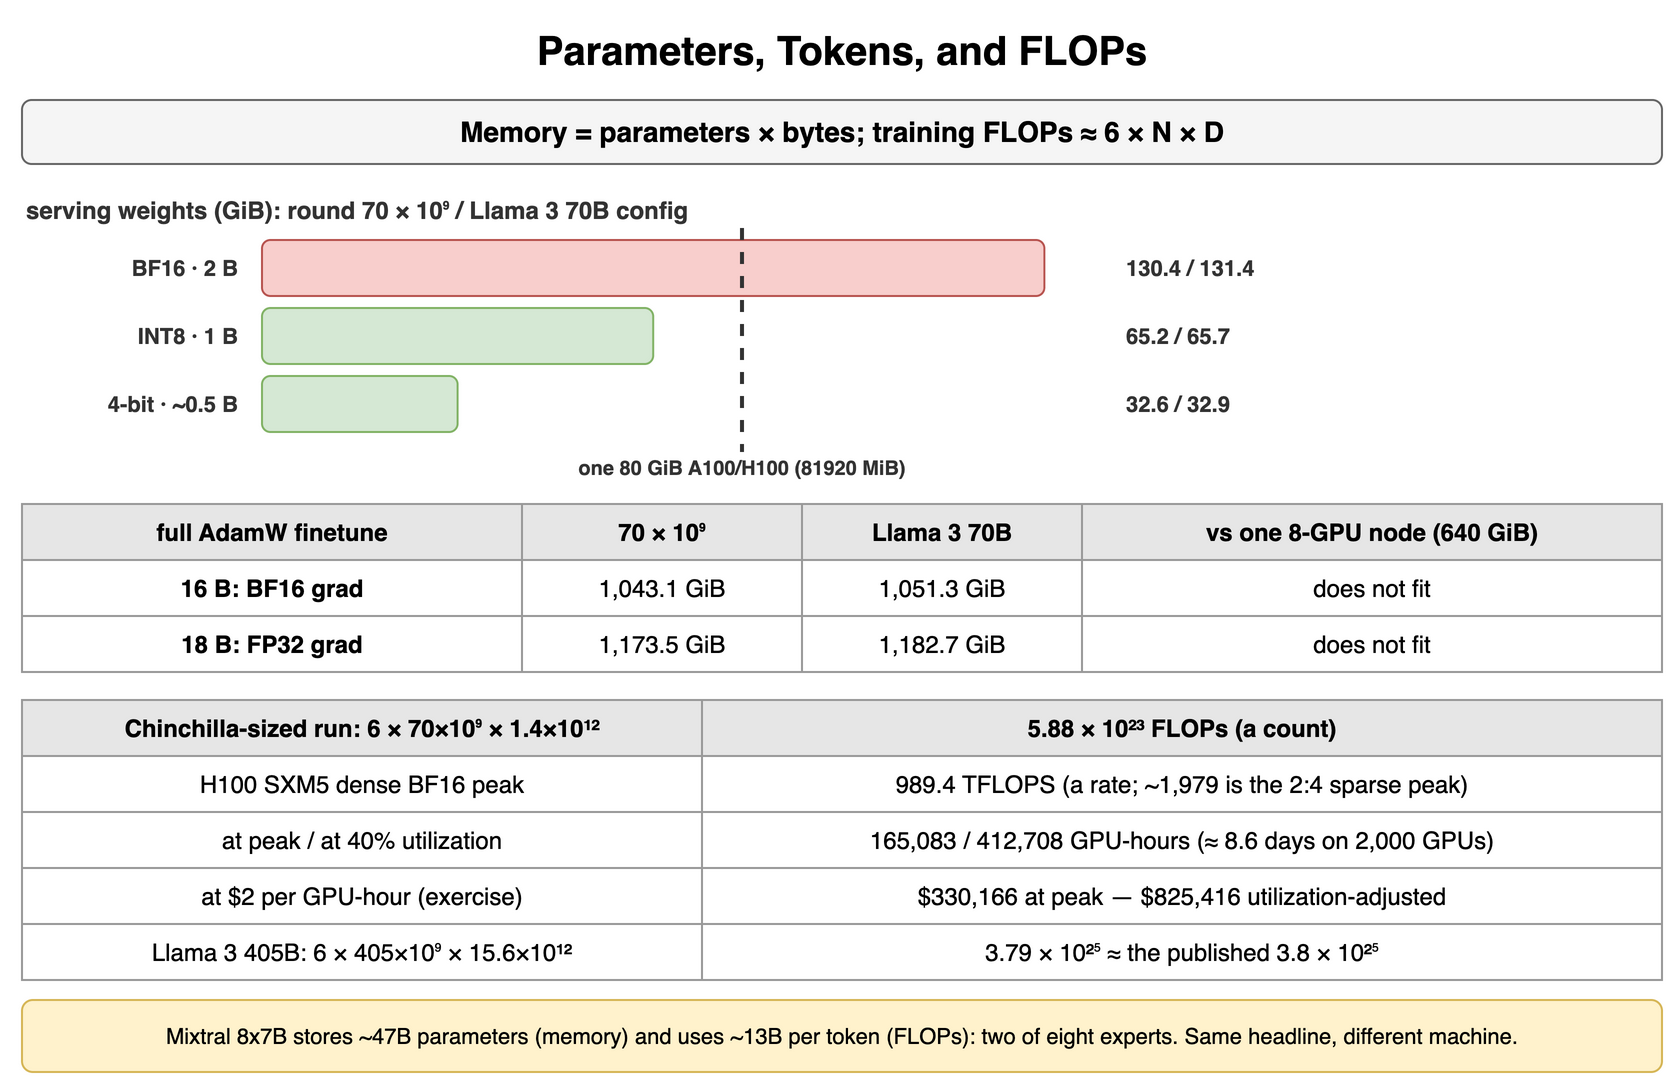

The diagram above was exported from draw.io. Its source (the exported page's mxGraphModel, read from the mxfile embedded in the PNG):
<mxGraphModel dx="900" dy="550" grid="1" gridSize="10" guides="1" tooltips="1" connect="1" arrows="1" fold="1" page="1" pageScale="1" pageWidth="900" pageHeight="550" math="0" shadow="0">
  <root>
    <mxCell id="0" />
    <mxCell id="1" parent="0" />
    <mxCell id="g1" value="Parameters, Tokens, and FLOPs" style="text;html=1;align=center;verticalAlign=middle;whiteSpace=wrap;fontSize=20;fontStyle=1;" vertex="1" parent="1">
      <mxGeometry x="40" y="10" width="820" height="30" as="geometry" />
    </mxCell>
    <mxCell id="g2" value="Memory = parameters × bytes; training FLOPs ≈ 6 × N × D" style="rounded=1;whiteSpace=wrap;html=1;fillColor=#f5f5f5;strokeColor=#666666;fontStyle=1;fontSize=14;" vertex="1" parent="1">
      <mxGeometry x="40" y="50" width="820" height="32" as="geometry" />
    </mxCell>
    <mxCell id="g3" value="serving weights (GiB): round 70 × 10⁹ / Llama 3 70B config" style="text;html=1;whiteSpace=wrap;fontSize=11;align=left;verticalAlign=middle;fontSize=12;fontColor=#333333;fontStyle=1;" vertex="1" parent="1">
      <mxGeometry x="40" y="96" width="600" height="18" as="geometry" />
    </mxCell>
    <mxCell id="g4" value="BF16 · 2 B" style="text;html=1;whiteSpace=wrap;fontSize=11;align=right;verticalAlign=middle;fontSize=11;fontColor=#333333;fontStyle=1;" vertex="1" parent="1">
      <mxGeometry x="40" y="120" width="110" height="28" as="geometry" />
    </mxCell>
    <mxCell id="g5" value="" style="rounded=1;whiteSpace=wrap;html=1;fillColor=#f8cecc;strokeColor=#b85450;fontSize=12;align=center;fontStyle=1;" vertex="1" parent="1">
      <mxGeometry x="160" y="120" width="391.20000000000005" height="28" as="geometry" />
    </mxCell>
    <mxCell id="g6" value="130.4 / 131.4" style="text;html=1;whiteSpace=wrap;fontSize=11;align=left;verticalAlign=middle;fontSize=11;fontColor=#333333;fontStyle=1;" vertex="1" parent="1">
      <mxGeometry x="590.0" y="120" width="140" height="28" as="geometry" />
    </mxCell>
    <mxCell id="g7" value="INT8 · 1 B" style="text;html=1;whiteSpace=wrap;fontSize=11;align=right;verticalAlign=middle;fontSize=11;fontColor=#333333;fontStyle=1;" vertex="1" parent="1">
      <mxGeometry x="40" y="154" width="110" height="28" as="geometry" />
    </mxCell>
    <mxCell id="g8" value="" style="rounded=1;whiteSpace=wrap;html=1;fillColor=#d5e8d4;strokeColor=#82b366;fontSize=12;align=center;fontStyle=1;" vertex="1" parent="1">
      <mxGeometry x="160" y="154" width="195.60000000000002" height="28" as="geometry" />
    </mxCell>
    <mxCell id="g9" value="65.2 / 65.7" style="text;html=1;whiteSpace=wrap;fontSize=11;align=left;verticalAlign=middle;fontSize=11;fontColor=#333333;fontStyle=1;" vertex="1" parent="1">
      <mxGeometry x="590.0" y="154" width="140" height="28" as="geometry" />
    </mxCell>
    <mxCell id="g10" value="4-bit · ~0.5 B" style="text;html=1;whiteSpace=wrap;fontSize=11;align=right;verticalAlign=middle;fontSize=11;fontColor=#333333;fontStyle=1;" vertex="1" parent="1">
      <mxGeometry x="40" y="188" width="110" height="28" as="geometry" />
    </mxCell>
    <mxCell id="g11" value="" style="rounded=1;whiteSpace=wrap;html=1;fillColor=#d5e8d4;strokeColor=#82b366;fontSize=12;align=center;fontStyle=1;" vertex="1" parent="1">
      <mxGeometry x="160" y="188" width="97.80000000000001" height="28" as="geometry" />
    </mxCell>
    <mxCell id="g12" value="32.6 / 32.9" style="text;html=1;whiteSpace=wrap;fontSize=11;align=left;verticalAlign=middle;fontSize=11;fontColor=#333333;fontStyle=1;" vertex="1" parent="1">
      <mxGeometry x="590.0" y="188" width="140" height="28" as="geometry" />
    </mxCell>
    <mxCell id="g13" value="" style="endArrow=none;html=1;strokeColor=#333333;strokeWidth=2;dashed=1;" edge="1" parent="1">
      <mxGeometry relative="1" as="geometry">
        <mxPoint x="400.0" y="114" as="sourcePoint" />
        <mxPoint x="400.0" y="226" as="targetPoint" />
      </mxGeometry>
    </mxCell>
    <mxCell id="g14" value="one 80 GiB A100/H100 (81920 MiB)" style="text;html=1;whiteSpace=wrap;fontSize=11;align=center;verticalAlign=middle;fontSize=10;fontColor=#333333;fontStyle=1;" vertex="1" parent="1">
      <mxGeometry x="290.0" y="226" width="220" height="16" as="geometry" />
    </mxCell>
    <mxCell id="g15" value="full AdamW finetune" style="whiteSpace=wrap;html=1;fillColor=#e6e6e6;strokeColor=#999999;fontStyle=1;fontSize=12;" vertex="1" parent="1">
      <mxGeometry x="40" y="252" width="250" height="28" as="geometry" />
    </mxCell>
    <mxCell id="g16" value="70 × 10⁹" style="whiteSpace=wrap;html=1;fillColor=#e6e6e6;strokeColor=#999999;fontStyle=1;fontSize=12;" vertex="1" parent="1">
      <mxGeometry x="290" y="252" width="140" height="28" as="geometry" />
    </mxCell>
    <mxCell id="g17" value="Llama 3 70B" style="whiteSpace=wrap;html=1;fillColor=#e6e6e6;strokeColor=#999999;fontStyle=1;fontSize=12;" vertex="1" parent="1">
      <mxGeometry x="430" y="252" width="140" height="28" as="geometry" />
    </mxCell>
    <mxCell id="g18" value="vs one 8-GPU node (640 GiB)" style="whiteSpace=wrap;html=1;fillColor=#e6e6e6;strokeColor=#999999;fontStyle=1;fontSize=12;" vertex="1" parent="1">
      <mxGeometry x="570" y="252" width="290" height="28" as="geometry" />
    </mxCell>
    <mxCell id="g19" value="16 B: BF16 grad" style="whiteSpace=wrap;html=1;strokeColor=#999999;fontSize=12;fillColor=#ffffff;fontStyle=1;" vertex="1" parent="1">
      <mxGeometry x="40" y="280" width="250" height="28" as="geometry" />
    </mxCell>
    <mxCell id="g20" value="1,043.1 GiB" style="whiteSpace=wrap;html=1;strokeColor=#999999;fontSize=12;fillColor=#ffffff;" vertex="1" parent="1">
      <mxGeometry x="290" y="280" width="140" height="28" as="geometry" />
    </mxCell>
    <mxCell id="g21" value="1,051.3 GiB" style="whiteSpace=wrap;html=1;strokeColor=#999999;fontSize=12;fillColor=#ffffff;" vertex="1" parent="1">
      <mxGeometry x="430" y="280" width="140" height="28" as="geometry" />
    </mxCell>
    <mxCell id="g22" value="does not fit" style="whiteSpace=wrap;html=1;strokeColor=#999999;fontSize=12;fillColor=#ffffff;" vertex="1" parent="1">
      <mxGeometry x="570" y="280" width="290" height="28" as="geometry" />
    </mxCell>
    <mxCell id="g23" value="18 B: FP32 grad" style="whiteSpace=wrap;html=1;strokeColor=#999999;fontSize=12;fillColor=#ffffff;fontStyle=1;" vertex="1" parent="1">
      <mxGeometry x="40" y="308" width="250" height="28" as="geometry" />
    </mxCell>
    <mxCell id="g24" value="1,173.5 GiB" style="whiteSpace=wrap;html=1;strokeColor=#999999;fontSize=12;fillColor=#ffffff;" vertex="1" parent="1">
      <mxGeometry x="290" y="308" width="140" height="28" as="geometry" />
    </mxCell>
    <mxCell id="g25" value="1,182.7 GiB" style="whiteSpace=wrap;html=1;strokeColor=#999999;fontSize=12;fillColor=#ffffff;" vertex="1" parent="1">
      <mxGeometry x="430" y="308" width="140" height="28" as="geometry" />
    </mxCell>
    <mxCell id="g26" value="does not fit" style="whiteSpace=wrap;html=1;strokeColor=#999999;fontSize=12;fillColor=#ffffff;" vertex="1" parent="1">
      <mxGeometry x="570" y="308" width="290" height="28" as="geometry" />
    </mxCell>
    <mxCell id="g27" value="Chinchilla-sized run: 6 × 70×10⁹ × 1.4×10¹²" style="whiteSpace=wrap;html=1;fillColor=#e6e6e6;strokeColor=#999999;fontStyle=1;fontSize=12;" vertex="1" parent="1">
      <mxGeometry x="40" y="350" width="340" height="28" as="geometry" />
    </mxCell>
    <mxCell id="g28" value="5.88 × 10²³ FLOPs (a count)" style="whiteSpace=wrap;html=1;fillColor=#e6e6e6;strokeColor=#999999;fontStyle=1;fontSize=12;" vertex="1" parent="1">
      <mxGeometry x="380" y="350" width="480" height="28" as="geometry" />
    </mxCell>
    <mxCell id="g29" value="H100 SXM5 dense BF16 peak" style="whiteSpace=wrap;html=1;strokeColor=#999999;fontSize=12;fillColor=#ffffff;" vertex="1" parent="1">
      <mxGeometry x="40" y="378" width="340" height="28" as="geometry" />
    </mxCell>
    <mxCell id="g30" value="989.4 TFLOPS (a rate; ~1,979 is the 2:4 sparse peak)" style="whiteSpace=wrap;html=1;strokeColor=#999999;fontSize=12;fillColor=#ffffff;" vertex="1" parent="1">
      <mxGeometry x="380" y="378" width="480" height="28" as="geometry" />
    </mxCell>
    <mxCell id="g31" value="at peak / at 40% utilization" style="whiteSpace=wrap;html=1;strokeColor=#999999;fontSize=12;fillColor=#ffffff;" vertex="1" parent="1">
      <mxGeometry x="40" y="406" width="340" height="28" as="geometry" />
    </mxCell>
    <mxCell id="g32" value="165,083 / 412,708 GPU-hours (≈ 8.6 days on 2,000 GPUs)" style="whiteSpace=wrap;html=1;strokeColor=#999999;fontSize=12;fillColor=#ffffff;" vertex="1" parent="1">
      <mxGeometry x="380" y="406" width="480" height="28" as="geometry" />
    </mxCell>
    <mxCell id="g33" value="at $2 per GPU-hour (exercise)" style="whiteSpace=wrap;html=1;strokeColor=#999999;fontSize=12;fillColor=#ffffff;" vertex="1" parent="1">
      <mxGeometry x="40" y="434" width="340" height="28" as="geometry" />
    </mxCell>
    <mxCell id="g34" value="$330,166 at peak — $825,416 utilization-adjusted" style="whiteSpace=wrap;html=1;strokeColor=#999999;fontSize=12;fillColor=#ffffff;" vertex="1" parent="1">
      <mxGeometry x="380" y="434" width="480" height="28" as="geometry" />
    </mxCell>
    <mxCell id="g35" value="Llama 3 405B: 6 × 405×10⁹ × 15.6×10¹²" style="whiteSpace=wrap;html=1;strokeColor=#999999;fontSize=12;fillColor=#ffffff;" vertex="1" parent="1">
      <mxGeometry x="40" y="462" width="340" height="28" as="geometry" />
    </mxCell>
    <mxCell id="g36" value="3.79 × 10²⁵ ≈ the published 3.8 × 10²⁵" style="whiteSpace=wrap;html=1;strokeColor=#999999;fontSize=12;fillColor=#ffffff;" vertex="1" parent="1">
      <mxGeometry x="380" y="462" width="480" height="28" as="geometry" />
    </mxCell>
    <mxCell id="g37" value="Mixtral 8x7B stores ~47B parameters (memory) and uses ~13B per token (FLOPs): two of eight experts. Same headline, different machine." style="rounded=1;whiteSpace=wrap;html=1;fillColor=#fff2cc;strokeColor=#d6b656;fontSize=11;align=center;" vertex="1" parent="1">
      <mxGeometry x="40" y="500" width="820" height="36" as="geometry" />
    </mxCell>
  </root>
</mxGraphModel>